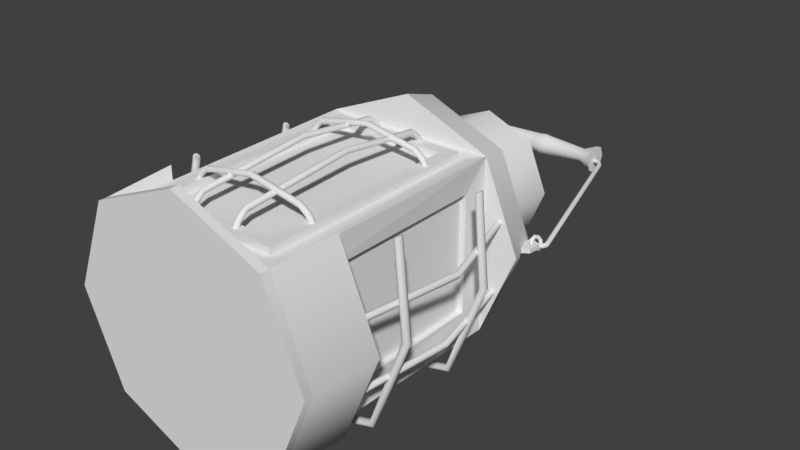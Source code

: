 # Source: Lythy.blend  (saved by Blender 2.78.0; exported with 4.5.12 LTS)
import bpy
from mathutils import Matrix  # noqa: F401  (used for matrix-valued properties, if any)

bpy.ops.wm.read_factory_settings(use_empty=True)
scene = bpy.context.scene
scene.name = 'Scene'

# ---- collections
col_collection_1 = bpy.data.collections.new('Collection 1'); scene.collection.children.link(col_collection_1)

# ---- node groups
ng_auto_smooth = bpy.data.node_groups.new('Auto Smooth', 'GeometryNodeTree')
_s = ng_auto_smooth.interface.new_socket(name='Geometry', in_out='OUTPUT', socket_type='NodeSocketGeometry')
_s = ng_auto_smooth.interface.new_socket(name='Geometry', in_out='INPUT', socket_type='NodeSocketGeometry')
_s = ng_auto_smooth.interface.new_socket(name='Angle', in_out='INPUT', socket_type='NodeSocketFloat')
_s.subtype = 'ANGLE'
_s.min_value = 0.0
_s.max_value = 3.142
ng_auto_smooth.is_modifier = True
_N = ng_auto_smooth.nodes; _L = ng_auto_smooth.links
n0 = _N.new('NodeGroupOutput'); n0.name = 'Group Output'; n0.location = (480, -100)
n1 = _N.new('NodeGroupInput'); n1.name = 'Group Input'; n1.location = (-420, -300)
n2 = _N.new('NodeGroupInput'); n2.name = 'Group Input.001'; n2.location = (-60, -100)
n3 = _N.new('GeometryNodeSetShadeSmooth'); n3.name = 'Set Shade Smooth'; n3.location = (120, -100)
n3.domain = 'EDGE'
n4 = _N.new('GeometryNodeSetShadeSmooth'); n4.name = 'Set Shade Smooth.001'; n4.location = (300, -100)
n5 = _N.new('GeometryNodeInputMeshEdgeAngle'); n5.name = 'Edge Angle'; n5.location = (-420, -220)
n6 = _N.new('GeometryNodeInputEdgeSmooth'); n6.name = 'Is Edge Smooth'; n6.location = (-60, -160)
n7 = _N.new('GeometryNodeInputShadeSmooth'); n7.name = 'Is Face Smooth'; n7.location = (-240, -340)
n8 = _N.new('FunctionNodeBooleanMath'); n8.name = 'Boolean Math'; n8.location = (-60, -220)
n9 = _N.new('FunctionNodeCompare'); n9.name = 'Compare'; n9.location = (-240, -180)
n9.operation = 'LESS_EQUAL'
_L.new(n5.outputs[0], n9.inputs[0])
_L.new(n4.outputs[0], n0.inputs[0])
_L.new(n1.outputs[1], n9.inputs[1])
_L.new(n9.outputs[0], n8.inputs[0])
_L.new(n7.outputs[0], n8.inputs[1])
_L.new(n2.outputs[0], n3.inputs[0])
_L.new(n6.outputs[0], n3.inputs[1])
_L.new(n3.outputs[0], n4.inputs[0])
_L.new(n8.outputs[0], n3.inputs[2])
n0.is_active_output = True

# ---- world
world_world = bpy.data.worlds.new('World'); scene.world = world_world
world_world.color = (0.05088, 0.05088, 0.05088)
world_world.use_sun_shadow = False
world_world.sun_shadow_jitter_overblur = 0.0
world_world.cycles.sampling_method = 'MANUAL'

# ---- meshes
me_circle_013 = bpy.data.meshes.new('Circle.013')
me_circle_013.from_pydata([(1128.0, 392.0, 3328.0), (1058.0, 362.7, 3328.0), (1028.0, 292.0, 3328.0), (1058.0, 221.3, 3328.0), (1128.0, 192.0, 3328.0), (1199.0, 221.3, 3328.0), (1228.0, 292.0, 3328.0), (1199.0, 362.7, 3328.0), (1128.0, 759.7, -112.5), (1058.0, 730.4, -112.5), (1028.0, 659.7, -112.5), (1058.0, 588.9, -112.5), (1128.0, 559.7, -112.5), (1199.0, 588.9, -112.5), (1228.0, 659.7, -112.5), (1199.0, 730.4, -112.5), (1128.0, 45.79, -3399.0), (1058.0, 16.5, -3399.0), (1028.0, -54.21, -3399.0), (1058.0, -124.9, -3399.0), (1128.0, -154.2, -3399.0), (1199.0, -124.9, -3399.0), (1228.0, -54.21, -3399.0), (1199.0, 16.5, -3399.0), (-1128.0, -6415.0, -3328.0), (-1199.0, -6386.0, -3328.0), (-1228.0, -6315.0, -3328.0), (-1199.0, -6244.0, -3328.0), (-1128.0, -6215.0, -3328.0), (-1058.0, -6244.0, -3328.0), (-1028.0, -6315.0, -3328.0), (-1058.0, -6386.0, -3328.0), (-1128.0, -7005.0, -71.48), (-1199.0, -6976.0, -71.48), (-1228.0, -6905.0, -71.48), (-1199.0, -6834.0, -71.48), (-1128.0, -6805.0, -71.48), (-1058.0, -6834.0, -71.48), (-1028.0, -6905.0, -71.48), (-1058.0, -6976.0, -71.48), (-1128.0, -6777.0, 3399.0), (-1199.0, -6748.0, 3399.0), (-1228.0, -6677.0, 3399.0), (-1199.0, -6607.0, 3399.0), (-1128.0, -6577.0, 3399.0), (-1058.0, -6607.0, 3399.0), (-1028.0, -6677.0, 3399.0), (-1058.0, -6748.0, 3399.0), (1128.0, -6404.0, -3328.0), (1058.0, -6374.0, -3328.0), (1028.0, -6304.0, -3328.0), (1058.0, -6233.0, -3328.0), (1128.0, -6204.0, -3328.0), (1199.0, -6233.0, -3328.0), (1228.0, -6304.0, -3328.0), (1199.0, -6374.0, -3328.0), (1128.0, -6994.0, -71.48), (1058.0, -6965.0, -71.48), (1028.0, -6894.0, -71.48), (1058.0, -6823.0, -71.48), (1128.0, -6794.0, -71.48), (1199.0, -6823.0, -71.48), (1228.0, -6894.0, -71.48), (1199.0, -6965.0, -71.48), (1128.0, -6654.0, 3399.0), (1058.0, -6625.0, 3399.0), (1028.0, -6554.0, 3399.0), (1058.0, -6483.0, 3399.0), (1128.0, -6454.0, 3399.0), (1199.0, -6483.0, 3399.0), (1228.0, -6554.0, 3399.0), (1199.0, -6625.0, 3399.0), (-264.2, -7111.0, 1780.0), (-281.7, -7196.0, 1816.0), (-289.0, -7231.0, 1902.0), (-281.7, -7196.0, 1989.0), (-264.2, -7111.0, 2025.0), (-246.6, -7026.0, 1989.0), (-239.3, -6991.0, 1902.0), (-246.6, -7026.0, 1816.0), (2745.0, -6481.0, 1765.0), (2793.0, -6553.0, 1801.0), (2813.0, -6583.0, 1887.0), (2793.0, -6554.0, 1974.0), (2745.0, -6482.0, 2010.0), (2698.0, -6409.0, 1975.0), (2678.0, -6379.0, 1888.0), (2698.0, -6408.0, 1802.0), (3857.0, -3374.0, 1762.0), (3942.0, -3391.0, 1797.0), (3978.0, -3399.0, 1884.0), (3943.0, -3392.0, 1970.0), (3858.0, -3375.0, 2007.0), (3773.0, -3357.0, 1971.0), (3738.0, -3349.0, 1885.0), (3773.0, -3356.0, 1798.0), (2892.0, -131.1, 1772.0), (2964.0, -83.74, 1807.0), (2995.0, -64.53, 1894.0), (2966.0, -84.7, 1980.0), (2894.0, -132.4, 2017.0), (2821.0, -179.7, 1981.0), (2791.0, -198.9, 1895.0), (2820.0, -178.8, 1808.0), (-112.5, 1014.0, 1789.0), (-94.6, 1099.0, 1825.0), (-86.42, 1133.0, 1911.0), (-92.79, 1098.0, 1998.0), (-110.0, 1013.0, 2034.0), (-127.9, 928.7, 1998.0), (-136.1, 893.8, 1911.0), (-129.7, 929.0, 1825.0), (-2966.0, 757.6, 1803.0), (-3013.0, 830.0, 1839.0), (-3032.0, 860.1, 1926.0), (-3011.0, 830.3, 2012.0), (-2963.0, 758.1, 2048.0), (-2916.0, 685.7, 2012.0), (-2897.0, 655.5, 1925.0), (-2918.0, 685.3, 1839.0), (-2978.0, -6366.0, 1797.0), (-3050.0, -6413.0, 1833.0), (-3080.0, -6433.0, 1920.0), (-3050.0, -6413.0, 2006.0), (-2977.0, -6365.0, 2042.0), (-2905.0, -6318.0, 2005.0), (-2875.0, -6298.0, 1919.0), (-2905.0, -6318.0, 1832.0), (-264.2, -7111.0, 1780.0), (-281.7, -7196.0, 1816.0), (-289.0, -7231.0, 1902.0), (-281.7, -7196.0, 1989.0), (-264.2, -7111.0, 2025.0), (-246.6, -7026.0, 1989.0), (-239.3, -6991.0, 1902.0), (-246.6, -7026.0, 1816.0), (-1128.0, 610.5, 3328.0), (-1199.0, 581.2, 3328.0), (-1228.0, 510.5, 3328.0), (-1199.0, 439.8, 3328.0), (-1128.0, 410.5, 3328.0), (-1058.0, 439.8, 3328.0), (-1028.0, 510.5, 3328.0), (-1058.0, 581.2, 3328.0), (-1128.0, 1117.0, -104.3), (-1199.0, 1087.0, -104.3), (-1228.0, 1017.0, -104.3), (-1199.0, 945.8, -104.3), (-1128.0, 916.5, -104.3), (-1058.0, 945.8, -104.3), (-1028.0, 1017.0, -104.3), (-1058.0, 1087.0, -104.3), (-1128.0, 169.3, -3399.0), (-1199.0, 140.0, -3399.0), (-1228.0, 69.27, -3399.0), (-1199.0, -1.445, -3399.0), (-1128.0, -30.73, -3399.0), (-1058.0, -1.445, -3399.0), (-1028.0, 69.27, -3399.0), (-1058.0, 140.0, -3399.0), (3717.0, -3124.0, 3328.0), (3687.0, -3053.0, 3328.0), (3617.0, -3024.0, 3328.0), (3546.0, -3053.0, 3328.0), (3517.0, -3124.0, 3328.0), (3546.0, -3194.0, 3328.0), (3617.0, -3224.0, 3328.0), (3687.0, -3194.0, 3328.0), (3891.0, -3429.0, -112.5), (3862.0, -3358.0, -112.5), (3791.0, -3329.0, -112.5), (3720.0, -3358.0, -112.5), (3691.0, -3429.0, -112.5), (3720.0, -3500.0, -112.5), (3791.0, -3529.0, -112.5), (3862.0, -3500.0, -112.5), (3243.0, -3124.0, -3399.0), (3213.0, -3053.0, -3399.0), (3143.0, -3024.0, -3399.0), (3072.0, -3053.0, -3399.0), (3043.0, -3124.0, -3399.0), (3072.0, -3194.0, -3399.0), (3143.0, -3224.0, -3399.0), (3213.0, -3194.0, -3399.0), (-3037.0, -3702.0, -2626.0), (-3037.0, -3729.0, -2691.0), (-3037.0, -3794.0, -2718.0), (-3037.0, -3859.0, -2691.0), (-3037.0, -3886.0, -2626.0), (-3037.0, -3859.0, -2561.0), (-3037.0, -3794.0, -2534.0), (-3037.0, -3729.0, -2561.0), (-3153.0, -3702.0, -2583.0), (-3175.0, -3729.0, -2644.0), (-3184.0, -3794.0, -2670.0), (-3175.0, -3859.0, -2644.0), (-3153.0, -3886.0, -2583.0), (-3131.0, -3859.0, -2522.0), (-3121.0, -3794.0, -2497.0), (-3131.0, -3729.0, -2522.0), (-3291.0, -3702.0, -2492.0), (-3332.0, -3729.0, -2541.0), (-3350.0, -3794.0, -2562.0), (-3332.0, -3859.0, -2541.0), (-3291.0, -3886.0, -2492.0), (-3249.0, -3859.0, -2442.0), (-3231.0, -3794.0, -2421.0), (-3249.0, -3729.0, -2442.0), (-3468.0, -3704.0, -2237.0), (-3535.0, -3723.0, -2250.0), (-3568.0, -3783.0, -2265.0), (-3548.0, -3850.0, -2276.0), (-3486.0, -3884.0, -2274.0), (-3419.0, -3865.0, -2262.0), (-3386.0, -3805.0, -2246.0), (-3406.0, -3738.0, -2236.0), (-3792.0, -3704.0, 416.1), (-3856.0, -3731.0, 410.7), (-3883.0, -3794.0, 397.6), (-3856.0, -3858.0, 384.5), (-3792.0, -3884.0, 379.1), (-3728.0, -3858.0, 384.5), (-3701.0, -3794.0, 397.6), (-3728.0, -3731.0, 410.7), (-3037.0, -3886.0, 4285.0), (-3037.0, -3859.0, 4350.0), (-3037.0, -3794.0, 4377.0), (-3037.0, -3729.0, 4350.0), (-3037.0, -3702.0, 4285.0), (-3037.0, -3729.0, 4220.0), (-3037.0, -3794.0, 4193.0), (-3037.0, -3859.0, 4220.0), (-3153.0, -3886.0, 4242.0), (-3175.0, -3859.0, 4303.0), (-3184.0, -3794.0, 4329.0), (-3175.0, -3729.0, 4303.0), (-3153.0, -3702.0, 4242.0), (-3131.0, -3729.0, 4181.0), (-3121.0, -3794.0, 4155.0), (-3131.0, -3859.0, 4181.0), (-3291.0, -3886.0, 4150.0), (-3332.0, -3859.0, 4200.0), (-3350.0, -3794.0, 4221.0), (-3332.0, -3729.0, 4200.0), (-3291.0, -3702.0, 4150.0), (-3249.0, -3729.0, 4100.0), (-3231.0, -3794.0, 4080.0), (-3249.0, -3859.0, 4100.0), (-3468.0, -3884.0, 3896.0), (-3535.0, -3865.0, 3908.0), (-3568.0, -3805.0, 3924.0), (-3548.0, -3738.0, 3935.0), (-3486.0, -3704.0, 3933.0), (-3419.0, -3723.0, 3921.0), (-3386.0, -3783.0, 3905.0), (-3406.0, -3850.0, 3895.0), (-3037.0, -5096.0, -1450.0), (-3037.0, -5161.0, -1423.0), (-3037.0, -5188.0, -1358.0), (-3037.0, -5161.0, -1293.0), (-3037.0, -5096.0, -1266.0), (-3037.0, -5030.0, -1293.0), (-3037.0, -5003.0, -1358.0), (-3037.0, -5030.0, -1423.0), (-3153.0, -5053.0, -1450.0), (-3175.0, -5114.0, -1423.0), (-3184.0, -5139.0, -1358.0), (-3175.0, -5114.0, -1293.0), (-3153.0, -5053.0, -1266.0), (-3131.0, -4992.0, -1293.0), (-3121.0, -4966.0, -1358.0), (-3131.0, -4992.0, -1423.0), (-3291.0, -4961.0, -1450.0), (-3332.0, -5011.0, -1423.0), (-3350.0, -5032.0, -1358.0), (-3332.0, -5011.0, -1293.0), (-3291.0, -4961.0, -1266.0), (-3249.0, -4911.0, -1293.0), (-3231.0, -4891.0, -1358.0), (-3249.0, -4911.0, -1423.0), (-3468.0, -4707.0, -1448.0), (-3535.0, -4719.0, -1429.0), (-3568.0, -4735.0, -1369.0), (-3548.0, -4745.0, -1302.0), (-3486.0, -4744.0, -1268.0), (-3419.0, -4732.0, -1287.0), (-3386.0, -4716.0, -1347.0), (-3406.0, -4705.0, -1414.0), (-3792.0, -3046.0, -1448.0), (-3856.0, -3052.0, -1422.0), (-3883.0, -3065.0, -1358.0), (-3856.0, -3078.0, -1295.0), (-3792.0, -3083.0, -1268.0), (-3728.0, -3078.0, -1295.0), (-3701.0, -3065.0, -1358.0), (-3728.0, -3052.0, -1422.0), (-3037.0, -1034.0, -1266.0), (-3037.0, -968.5, -1293.0), (-3037.0, -941.5, -1358.0), (-3037.0, -968.5, -1423.0), (-3037.0, -1034.0, -1450.0), (-3037.0, -1099.0, -1423.0), (-3037.0, -1126.0, -1358.0), (-3037.0, -1099.0, -1293.0), (-3153.0, -1076.0, -1266.0), (-3175.0, -1015.0, -1293.0), (-3184.0, -989.8, -1358.0), (-3175.0, -1015.0, -1423.0), (-3153.0, -1076.0, -1450.0), (-3131.0, -1138.0, -1423.0), (-3121.0, -1163.0, -1358.0), (-3131.0, -1138.0, -1293.0), (-3291.0, -1168.0, -1266.0), (-3332.0, -1118.0, -1293.0), (-3350.0, -1097.0, -1358.0), (-3332.0, -1118.0, -1423.0), (-3291.0, -1168.0, -1450.0), (-3249.0, -1218.0, -1423.0), (-3231.0, -1239.0, -1358.0), (-3249.0, -1218.0, -1293.0), (-3468.0, -1422.0, -1268.0), (-3535.0, -1410.0, -1287.0), (-3568.0, -1394.0, -1347.0), (-3548.0, -1384.0, -1414.0), (-3486.0, -1385.0, -1448.0), (-3419.0, -1398.0, -1429.0), (-3386.0, -1414.0, -1369.0), (-3406.0, -1424.0, -1302.0), (-3037.0, -2176.0, -2626.0), (-3037.0, -2203.0, -2691.0), (-3037.0, -2269.0, -2718.0), (-3037.0, -2334.0, -2691.0), (-3037.0, -2361.0, -2626.0), (-3037.0, -2334.0, -2561.0), (-3037.0, -2269.0, -2534.0), (-3037.0, -2203.0, -2561.0), (-3153.0, -2176.0, -2583.0), (-3175.0, -2203.0, -2644.0), (-3184.0, -2269.0, -2670.0), (-3175.0, -2334.0, -2644.0), (-3153.0, -2361.0, -2583.0), (-3131.0, -2334.0, -2522.0), (-3121.0, -2269.0, -2497.0), (-3131.0, -2203.0, -2522.0), (-3291.0, -2176.0, -2492.0), (-3332.0, -2203.0, -2541.0), (-3350.0, -2269.0, -2562.0), (-3332.0, -2334.0, -2541.0), (-3291.0, -2361.0, -2492.0), (-3249.0, -2334.0, -2442.0), (-3231.0, -2269.0, -2421.0), (-3249.0, -2203.0, -2442.0), (-3468.0, -2179.0, -2237.0), (-3535.0, -2197.0, -2250.0), (-3568.0, -2258.0, -2265.0), (-3548.0, -2324.0, -2276.0), (-3486.0, -2358.0, -2274.0), (-3419.0, -2340.0, -2262.0), (-3386.0, -2280.0, -2246.0), (-3406.0, -2213.0, -2236.0), (-3792.0, -2179.0, 416.1), (-3856.0, -2205.0, 410.7), (-3883.0, -2269.0, 397.6), (-3856.0, -2332.0, 384.5), (-3792.0, -2358.0, 379.1), (-3728.0, -2332.0, 384.5), (-3701.0, -2269.0, 397.6), (-3728.0, -2205.0, 410.7), (-3037.0, -2361.0, 4285.0), (-3037.0, -2334.0, 4350.0), (-3037.0, -2269.0, 4377.0), (-3037.0, -2203.0, 4350.0), (-3037.0, -2176.0, 4285.0), (-3037.0, -2203.0, 4220.0), (-3037.0, -2269.0, 4193.0), (-3037.0, -2334.0, 4220.0), (-3153.0, -2361.0, 4242.0), (-3175.0, -2334.0, 4303.0), (-3184.0, -2269.0, 4329.0), (-3175.0, -2203.0, 4303.0), (-3153.0, -2176.0, 4242.0), (-3131.0, -2203.0, 4181.0), (-3121.0, -2269.0, 4155.0), (-3131.0, -2334.0, 4181.0), (-3291.0, -2361.0, 4150.0), (-3332.0, -2334.0, 4200.0), (-3350.0, -2269.0, 4221.0), (-3332.0, -2203.0, 4200.0), (-3291.0, -2176.0, 4150.0), (-3249.0, -2203.0, 4100.0), (-3231.0, -2269.0, 4080.0), (-3249.0, -2334.0, 4100.0), (-3468.0, -2358.0, 3896.0), (-3535.0, -2340.0, 3908.0), (-3568.0, -2280.0, 3924.0), (-3548.0, -2213.0, 3935.0), (-3486.0, -2179.0, 3933.0), (-3419.0, -2197.0, 3921.0), (-3386.0, -2258.0, 3905.0), (-3406.0, -2324.0, 3895.0), (-239.5, -7016.0, -1551.0), (-256.6, -7098.0, -1516.0), (-263.6, -7132.0, -1432.0), (-256.6, -7098.0, -1348.0), (-239.5, -7016.0, -1313.0), (-222.5, -6933.0, -1348.0), (-215.5, -6899.0, -1432.0), (-222.5, -6933.0, -1516.0), (2681.0, -6404.0, -1565.0), (2727.0, -6474.0, -1530.0), (2746.0, -6504.0, -1446.0), (2727.0, -6475.0, -1362.0), (2681.0, -6405.0, -1327.0), (2635.0, -6335.0, -1362.0), (2615.0, -6305.0, -1445.0), (2634.0, -6334.0, -1529.0), (3749.0, -3389.0, -1568.0), (3831.0, -3406.0, -1533.0), (3866.0, -3414.0, -1450.0), (3832.0, -3407.0, -1366.0), (3750.0, -3391.0, -1330.0), (3667.0, -3373.0, -1365.0), (3633.0, -3366.0, -1448.0), (3667.0, -3372.0, -1533.0), (2926.0, -198.7, -1558.0), (2997.0, -152.8, -1524.0), (3026.0, -134.1, -1440.0), (2998.0, -153.7, -1356.0), (2928.0, -200.0, -1321.0), (2858.0, -245.9, -1355.0), (2828.0, -264.6, -1439.0), (2856.0, -245.0, -1523.0), (-92.4, 908.3, -1542.0), (-75.0, 990.5, -1507.0), (-67.07, 1024.0, -1423.0), (-73.24, 990.1, -1339.0), (-89.91, 907.8, -1304.0), (-107.3, 825.6, -1339.0), (-115.2, 791.7, -1423.0), (-109.1, 826.0, -1507.0), (-2861.0, 659.6, -1528.0), (-2907.0, 729.9, -1493.0), (-2925.0, 759.1, -1409.0), (-2905.0, 730.2, -1325.0), (-2859.0, 660.1, -1290.0), (-2813.0, 589.8, -1325.0), (-2795.0, 560.6, -1410.0), (-2815.0, 589.5, -1493.0), (-2873.0, -6293.0, -1534.0), (-2943.0, -6339.0, -1499.0), (-2972.0, -6358.0, -1415.0), (-2942.0, -6338.0, -1331.0), (-2872.0, -6292.0, -1297.0), (-2802.0, -6246.0, -1332.0), (-2773.0, -6227.0, -1416.0), (-2802.0, -6247.0, -1500.0), (-239.5, -7016.0, -1551.0), (-256.6, -7098.0, -1516.0), (-263.6, -7132.0, -1432.0), (-256.6, -7098.0, -1348.0), (-239.5, -7016.0, -1313.0), (-222.5, -6933.0, -1348.0), (-215.4, -6899.0, -1432.0), (-222.5, -6933.0, -1516.0), (-3037.0, -5096.0, 2841.0), (-3037.0, -5161.0, 2868.0), (-3037.0, -5188.0, 2934.0), (-3037.0, -5161.0, 2999.0), (-3037.0, -5096.0, 3026.0), (-3037.0, -5030.0, 2999.0), (-3037.0, -5003.0, 2934.0), (-3037.0, -5030.0, 2868.0), (-3153.0, -5053.0, 2841.0), (-3175.0, -5114.0, 2868.0), (-3184.0, -5139.0, 2934.0), (-3175.0, -5114.0, 2999.0), (-3153.0, -5053.0, 3026.0), (-3131.0, -4992.0, 2999.0), (-3121.0, -4966.0, 2934.0), (-3131.0, -4992.0, 2868.0), (-3291.0, -4961.0, 2841.0), (-3332.0, -5011.0, 2868.0), (-3350.0, -5032.0, 2934.0), (-3332.0, -5011.0, 2999.0), (-3291.0, -4961.0, 3026.0), (-3249.0, -4911.0, 2999.0), (-3231.0, -4891.0, 2934.0), (-3249.0, -4911.0, 2868.0), (-3468.0, -4707.0, 2844.0), (-3535.0, -4719.0, 2862.0), (-3568.0, -4735.0, 2923.0), (-3548.0, -4745.0, 2989.0), (-3486.0, -4744.0, 3023.0), (-3419.0, -4732.0, 3005.0), (-3386.0, -4716.0, 2945.0), (-3406.0, -4705.0, 2878.0), (-3792.0, -3046.0, 2844.0), (-3856.0, -3052.0, 2870.0), (-3883.0, -3065.0, 2934.0), (-3856.0, -3078.0, 2997.0), (-3792.0, -3083.0, 3023.0), (-3728.0, -3078.0, 2997.0), (-3701.0, -3065.0, 2934.0), (-3728.0, -3052.0, 2870.0), (-3037.0, -1034.0, 3026.0), (-3037.0, -968.5, 2999.0), (-3037.0, -941.5, 2934.0), (-3037.0, -968.5, 2868.0), (-3037.0, -1034.0, 2841.0), (-3037.0, -1099.0, 2868.0), (-3037.0, -1126.0, 2934.0), (-3037.0, -1099.0, 2999.0), (-3153.0, -1076.0, 3026.0), (-3175.0, -1015.0, 2999.0), (-3184.0, -989.8, 2934.0), (-3175.0, -1015.0, 2868.0), (-3153.0, -1076.0, 2841.0), (-3131.0, -1138.0, 2868.0), (-3121.0, -1163.0, 2934.0), (-3131.0, -1138.0, 2999.0), (-3291.0, -1168.0, 3026.0), (-3332.0, -1118.0, 2999.0), (-3350.0, -1097.0, 2934.0), (-3332.0, -1118.0, 2868.0), (-3291.0, -1168.0, 2841.0), (-3249.0, -1218.0, 2868.0), (-3231.0, -1239.0, 2934.0), (-3249.0, -1218.0, 2999.0), (-3468.0, -1422.0, 3023.0), (-3535.0, -1410.0, 3005.0), (-3568.0, -1394.0, 2945.0), (-3548.0, -1384.0, 2878.0), (-3486.0, -1385.0, 2844.0), (-3419.0, -1398.0, 2862.0), (-3386.0, -1414.0, 2923.0), (-3406.0, -1424.0, 2989.0)], [], [(7, 6, 14, 15), (5, 4, 12, 13), (3, 2, 10, 11), (1, 0, 8, 9), (0, 7, 15, 8), (6, 5, 13, 14), (4, 3, 11, 12), (2, 1, 9, 10), (9, 8, 16, 17), (8, 15, 23, 16), (14, 13, 21, 22), (12, 11, 19, 20), (10, 9, 17, 18), (15, 14, 22, 23), (13, 12, 20, 21), (11, 10, 18, 19), (31, 30, 38, 39), (29, 28, 36, 37), (27, 26, 34, 35), (25, 24, 32, 33), (24, 31, 39, 32), (30, 29, 37, 38), (28, 27, 35, 36), (26, 25, 33, 34), (33, 32, 40, 41), (32, 39, 47, 40), (38, 37, 45, 46), (36, 35, 43, 44), (34, 33, 41, 42), (39, 38, 46, 47), (37, 36, 44, 45), (35, 34, 42, 43), (55, 54, 62, 63), (53, 52, 60, 61), (51, 50, 58, 59), (49, 48, 56, 57), (48, 55, 63, 56), (54, 53, 61, 62), (52, 51, 59, 60), (50, 49, 57, 58), (57, 56, 64, 65), (56, 63, 71, 64), (62, 61, 69, 70), (60, 59, 67, 68), (58, 57, 65, 66), (63, 62, 70, 71), (61, 60, 68, 69), (59, 58, 66, 67), (75, 74, 82, 83), (73, 72, 80, 81), (72, 79, 87, 80), (78, 77, 85, 86), (76, 75, 83, 84), (74, 73, 81, 82), (79, 78, 86, 87), (77, 76, 84, 85), (86, 85, 93, 94), (84, 83, 91, 92), (82, 81, 89, 90), (87, 86, 94, 95), (85, 84, 92, 93), (83, 82, 90, 91), (81, 80, 88, 89), (80, 87, 95, 88), (89, 88, 96, 97), (88, 95, 103, 96), (94, 93, 101, 102), (92, 91, 99, 100), (90, 89, 97, 98), (95, 94, 102, 103), (93, 92, 100, 101), (91, 90, 98, 99), (103, 102, 110, 111), (101, 100, 108, 109), (99, 98, 106, 107), (97, 96, 104, 105), (96, 103, 111, 104), (102, 101, 109, 110), (100, 99, 107, 108), (98, 97, 105, 106), (106, 105, 113, 114), (111, 110, 118, 119), (109, 108, 116, 117), (107, 106, 114, 115), (105, 104, 112, 113), (104, 111, 119, 112), (110, 109, 117, 118), (108, 107, 115, 116), (127, 126, 134, 135), (125, 124, 132, 133), (123, 122, 130, 131), (121, 120, 128, 129), (120, 127, 135, 128), (126, 125, 133, 134), (124, 123, 131, 132), (122, 121, 129, 130), (114, 113, 118, 117), (115, 114, 117, 116), (113, 112, 119, 118), (120, 121, 122, 127), (123, 126, 127, 122), (124, 125, 126, 123), (143, 142, 150, 151), (141, 140, 148, 149), (139, 138, 146, 147), (137, 136, 144, 145), (136, 143, 151, 144), (142, 141, 149, 150), (140, 139, 147, 148), (138, 137, 145, 146), (145, 144, 152, 153), (144, 151, 159, 152), (150, 149, 157, 158), (148, 147, 155, 156), (146, 145, 153, 154), (151, 150, 158, 159), (149, 148, 156, 157), (147, 146, 154, 155), (167, 166, 174, 175), (165, 164, 172, 173), (163, 162, 170, 171), (161, 160, 168, 169), (160, 167, 175, 168), (166, 165, 173, 174), (164, 163, 171, 172), (162, 161, 169, 170), (169, 168, 176, 177), (168, 175, 183, 176), (174, 173, 181, 182), (172, 171, 179, 180), (170, 169, 177, 178), (175, 174, 182, 183), (173, 172, 180, 181), (171, 170, 178, 179), (189, 197, 196, 188), (187, 195, 194, 186), (185, 193, 192, 184), (184, 192, 199, 191), (190, 198, 197, 189), (188, 196, 195, 187), (186, 194, 193, 185), (191, 199, 198, 190), (192, 200, 207, 199), (198, 206, 205, 197), (196, 204, 203, 195), (194, 202, 201, 193), (199, 207, 206, 198), (197, 205, 204, 196), (195, 203, 202, 194), (193, 201, 200, 192), (202, 203, 211, 210), (200, 201, 209, 208), (207, 200, 208, 215), (205, 206, 214, 213), (203, 204, 212, 211), (201, 202, 210, 209), (206, 207, 215, 214), (204, 205, 213, 212), (214, 215, 223, 222), (212, 213, 221, 220), (210, 211, 219, 218), (208, 209, 217, 216), (215, 208, 216, 223), (213, 214, 222, 221), (211, 212, 220, 219), (209, 210, 218, 217), (229, 237, 236, 228), (227, 235, 234, 226), (225, 233, 232, 224), (224, 232, 239, 231), (230, 238, 237, 229), (228, 236, 235, 227), (226, 234, 233, 225), (231, 239, 238, 230), (232, 240, 247, 239), (238, 246, 245, 237), (236, 244, 243, 235), (234, 242, 241, 233), (239, 247, 246, 238), (237, 245, 244, 236), (235, 243, 242, 234), (233, 241, 240, 232), (242, 243, 251, 250), (240, 241, 249, 248), (247, 240, 248, 255), (245, 246, 254, 253), (243, 244, 252, 251), (241, 242, 250, 249), (246, 247, 255, 254), (244, 245, 253, 252), (254, 255, 221, 222), (252, 253, 223, 216), (250, 251, 217, 218), (248, 249, 219, 220), (255, 248, 220, 221), (253, 254, 222, 223), (251, 252, 216, 217), (249, 250, 218, 219), (261, 269, 268, 260), (259, 267, 266, 258), (257, 265, 264, 256), (256, 264, 271, 263), (262, 270, 269, 261), (260, 268, 267, 259), (258, 266, 265, 257), (263, 271, 270, 262), (264, 272, 279, 271), (270, 278, 277, 269), (268, 276, 275, 267), (266, 274, 273, 265), (271, 279, 278, 270), (269, 277, 276, 268), (267, 275, 274, 266), (265, 273, 272, 264), (274, 275, 283, 282), (272, 273, 281, 280), (279, 272, 280, 287), (277, 278, 286, 285), (275, 276, 284, 283), (273, 274, 282, 281), (278, 279, 287, 286), (276, 277, 285, 284), (286, 287, 295, 294), (284, 285, 293, 292), (282, 283, 291, 290), (280, 281, 289, 288), (287, 280, 288, 295), (285, 286, 294, 293), (283, 284, 292, 291), (281, 282, 290, 289), (301, 309, 308, 300), (299, 307, 306, 298), (297, 305, 304, 296), (296, 304, 311, 303), (302, 310, 309, 301), (300, 308, 307, 299), (298, 306, 305, 297), (303, 311, 310, 302), (304, 312, 319, 311), (310, 318, 317, 309), (308, 316, 315, 307), (306, 314, 313, 305), (311, 319, 318, 310), (309, 317, 316, 308), (307, 315, 314, 306), (305, 313, 312, 304), (314, 315, 323, 322), (312, 313, 321, 320), (319, 312, 320, 327), (317, 318, 326, 325), (315, 316, 324, 323), (313, 314, 322, 321), (318, 319, 327, 326), (316, 317, 325, 324), (326, 327, 293, 294), (324, 325, 295, 288), (322, 323, 289, 290), (320, 321, 291, 292), (327, 320, 292, 293), (325, 326, 294, 295), (323, 324, 288, 289), (321, 322, 290, 291), (333, 341, 340, 332), (331, 339, 338, 330), (329, 337, 336, 328), (328, 336, 343, 335), (334, 342, 341, 333), (332, 340, 339, 331), (330, 338, 337, 329), (335, 343, 342, 334), (336, 344, 351, 343), (342, 350, 349, 341), (340, 348, 347, 339), (338, 346, 345, 337), (343, 351, 350, 342), (341, 349, 348, 340), (339, 347, 346, 338), (337, 345, 344, 336), (346, 347, 355, 354), (344, 345, 353, 352), (351, 344, 352, 359), (349, 350, 358, 357), (347, 348, 356, 355), (345, 346, 354, 353), (350, 351, 359, 358), (348, 349, 357, 356), (358, 359, 367, 366), (356, 357, 365, 364), (354, 355, 363, 362), (352, 353, 361, 360), (359, 352, 360, 367), (357, 358, 366, 365), (355, 356, 364, 363), (353, 354, 362, 361), (373, 381, 380, 372), (371, 379, 378, 370), (369, 377, 376, 368), (368, 376, 383, 375), (374, 382, 381, 373), (372, 380, 379, 371), (370, 378, 377, 369), (375, 383, 382, 374), (376, 384, 391, 383), (382, 390, 389, 381), (380, 388, 387, 379), (378, 386, 385, 377), (383, 391, 390, 382), (381, 389, 388, 380), (379, 387, 386, 378), (377, 385, 384, 376), (386, 387, 395, 394), (384, 385, 393, 392), (391, 384, 392, 399), (389, 390, 398, 397), (387, 388, 396, 395), (385, 386, 394, 393), (390, 391, 399, 398), (388, 389, 397, 396), (398, 399, 365, 366), (396, 397, 367, 360), (394, 395, 361, 362), (392, 393, 363, 364), (399, 392, 364, 365), (397, 398, 366, 367), (395, 396, 360, 361), (393, 394, 362, 363), (403, 402, 410, 411), (401, 400, 408, 409), (400, 407, 415, 408), (406, 405, 413, 414), (404, 403, 411, 412), (402, 401, 409, 410), (407, 406, 414, 415), (405, 404, 412, 413), (414, 413, 421, 422), (412, 411, 419, 420), (410, 409, 417, 418), (415, 414, 422, 423), (413, 412, 420, 421), (411, 410, 418, 419), (409, 408, 416, 417), (408, 415, 423, 416), (417, 416, 424, 425), (416, 423, 431, 424), (422, 421, 429, 430), (420, 419, 427, 428), (418, 417, 425, 426), (423, 422, 430, 431), (421, 420, 428, 429), (419, 418, 426, 427), (431, 430, 438, 439), (429, 428, 436, 437), (427, 426, 434, 435), (425, 424, 432, 433), (424, 431, 439, 432), (430, 429, 437, 438), (428, 427, 435, 436), (426, 425, 433, 434), (434, 433, 441, 442), (439, 438, 446, 447), (437, 436, 444, 445), (435, 434, 442, 443), (433, 432, 440, 441), (432, 439, 447, 440), (438, 437, 445, 446), (436, 435, 443, 444), (455, 454, 462, 463), (453, 452, 460, 461), (451, 450, 458, 459), (449, 448, 456, 457), (448, 455, 463, 456), (454, 453, 461, 462), (452, 451, 459, 460), (450, 449, 457, 458), (442, 441, 446, 445), (443, 442, 445, 444), (441, 440, 447, 446), (448, 449, 450, 455), (451, 454, 455, 450), (452, 453, 454, 451), (469, 477, 476, 468), (467, 475, 474, 466), (465, 473, 472, 464), (464, 472, 479, 471), (470, 478, 477, 469), (468, 476, 475, 467), (466, 474, 473, 465), (471, 479, 478, 470), (472, 480, 487, 479), (478, 486, 485, 477), (476, 484, 483, 475), (474, 482, 481, 473), (479, 487, 486, 478), (477, 485, 484, 476), (475, 483, 482, 474), (473, 481, 480, 472), (482, 483, 491, 490), (480, 481, 489, 488), (487, 480, 488, 495), (485, 486, 494, 493), (483, 484, 492, 491), (481, 482, 490, 489), (486, 487, 495, 494), (484, 485, 493, 492), (494, 495, 503, 502), (492, 493, 501, 500), (490, 491, 499, 498), (488, 489, 497, 496), (495, 488, 496, 503), (493, 494, 502, 501), (491, 492, 500, 499), (489, 490, 498, 497), (509, 517, 516, 508), (507, 515, 514, 506), (505, 513, 512, 504), (504, 512, 519, 511), (510, 518, 517, 509), (508, 516, 515, 507), (506, 514, 513, 505), (511, 519, 518, 510), (512, 520, 527, 519), (518, 526, 525, 517), (516, 524, 523, 515), (514, 522, 521, 513), (519, 527, 526, 518), (517, 525, 524, 516), (515, 523, 522, 514), (513, 521, 520, 512), (522, 523, 531, 530), (520, 521, 529, 528), (527, 520, 528, 535), (525, 526, 534, 533), (523, 524, 532, 531), (521, 522, 530, 529), (526, 527, 535, 534), (524, 525, 533, 532), (534, 535, 501, 502), (532, 533, 503, 496), (530, 531, 497, 498), (528, 529, 499, 500), (535, 528, 500, 501), (533, 534, 502, 503), (531, 532, 496, 497), (529, 530, 498, 499)])
me_circle_013.polygons.foreach_set('use_smooth', [True] * 444)
me_circle_013.use_remesh_preserve_volume = False
me_circle_013.use_remesh_preserve_attributes = False
me_circle_013.use_mirror_vertex_groups = False
me_circle_013.update()
me_circle_006 = bpy.data.meshes.new('Circle.006')
me_circle_006.from_pydata([(-2.52e-05, 100.0, 440.9), (-70.71, 70.71, 440.9), (-100.0, -5.597e-06, 440.9), (-70.71, -70.71, 440.9), (-1.646e-05, -100.0, 440.9), (70.71, -70.71, 440.9), (100.0, -3.366e-08, 440.9), (70.71, 70.71, 440.9), (-1.813e-05, 53.84, 345.9), (-38.07, 38.07, 345.9), (-53.84, -3.139e-06, 345.9), (-38.07, -38.07, 345.9), (-1.342e-05, -53.84, 345.9), (38.07, -38.07, 345.9), (53.84, -1.439e-07, 345.9), (38.07, 38.07, 345.9), (-6.198e-06, 75.75, 34.39), (-53.56, 53.56, 34.39), (-75.75, -3.918e-06, 34.39), (-53.56, -53.56, 34.39), (4.244e-07, -75.75, 34.39), (53.56, -53.56, 34.39), (75.75, 2.965e-07, 34.39), (53.56, 53.56, 34.39), (-5.332e-06, 81.41, 5.568), (-57.57, 57.57, 5.568), (-81.41, -4.19e-06, 5.568), (-57.57, -57.57, 5.568), (1.785e-06, -81.41, 5.568), (57.57, -57.57, 5.568), (81.41, 3.39e-07, 5.568), (57.57, 57.57, 5.568), (-3.643e-06, 75.75, -24.07), (-53.56, 53.56, -24.07), (-75.75, -3.918e-06, -24.07), (-53.56, -53.56, -24.07), (2.98e-06, -75.75, -24.07), (53.56, -53.56, -24.07), (75.75, 2.965e-07, -24.07), (53.56, 53.56, -24.07), (1.119e-05, 61.54, -346.5), (-43.52, 43.52, -346.5), (-61.54, -3.234e-06, -346.5), (-43.52, -43.52, -346.5), (1.657e-05, -61.54, -346.5), (43.52, -43.52, -346.5), (61.54, 1.898e-07, -346.5), (43.52, 43.52, -346.5), (1.427e-05, 92.69, -456.1), (-65.54, 65.54, -456.1), (-92.69, -4.733e-06, -456.1), (-65.54, -65.54, -456.1), (2.237e-05, -92.69, -456.1), (65.54, -65.54, -456.1), (92.69, 4.238e-07, -456.1), (65.54, 65.54, -456.1)], [], [(3, 2, 10, 11), (1, 0, 8, 9), (0, 7, 15, 8), (6, 5, 13, 14), (4, 3, 11, 12), (2, 1, 9, 10), (7, 6, 14, 15), (5, 4, 12, 13), (14, 13, 21, 22), (12, 11, 19, 20), (10, 9, 17, 18), (15, 14, 22, 23), (13, 12, 20, 21), (11, 10, 18, 19), (9, 8, 16, 17), (8, 15, 23, 16), (17, 16, 24, 25), (16, 23, 31, 24), (22, 21, 29, 30), (20, 19, 27, 28), (18, 17, 25, 26), (23, 22, 30, 31), (21, 20, 28, 29), (19, 18, 26, 27), (31, 30, 38, 39), (29, 28, 36, 37), (27, 26, 34, 35), (25, 24, 32, 33), (24, 31, 39, 32), (30, 29, 37, 38), (28, 27, 35, 36), (26, 25, 33, 34), (34, 33, 41, 42), (39, 38, 46, 47), (37, 36, 44, 45), (35, 34, 42, 43), (33, 32, 40, 41), (32, 39, 47, 40), (38, 37, 45, 46), (36, 35, 43, 44), (40, 47, 55, 48), (46, 45, 53, 54), (44, 43, 51, 52), (42, 41, 49, 50), (47, 46, 54, 55), (45, 44, 52, 53), (43, 42, 50, 51), (41, 40, 48, 49), (50, 49, 54, 53), (51, 50, 53, 52), (49, 48, 55, 54), (3, 6, 7, 2), (0, 1, 2, 7), (4, 5, 6, 3)])
me_circle_006.polygons.foreach_set('use_smooth', [True] * 54)
me_circle_006.use_remesh_preserve_volume = False
me_circle_006.use_remesh_preserve_attributes = False
me_circle_006.use_mirror_vertex_groups = False
me_circle_006.update()
me_plane = bpy.data.meshes.new('Plane')
me_plane.from_pydata([(32.47, -108.7, 16.71), (11.89, 79.14, 16.71), (-71.07, 43.01, 16.71), (-61.71, -47.98, 16.71), (29.29, 8.219, 16.71), (75.46, 16.25, 16.71), (75.46, -88.13, 16.71), (-24.07, 1.784, 16.71), (-45.72, 23.44, 16.71), (-21.82, 47.34, 16.71), (-0.1696, 25.68, 16.71), (32.47, -108.7, -16.71), (11.89, 79.14, -16.71), (-71.07, 43.01, -16.71), (-61.71, -47.98, -16.71), (29.29, 8.219, -16.71), (75.46, 16.25, -16.71), (75.46, -88.13, -16.71), (-24.07, 1.784, -16.71), (-45.72, 23.44, -16.71), (-21.82, 47.34, -16.71), (-0.1696, 25.68, -16.71), (1664.0, -108.7, -16.71), (1685.0, 79.14, -16.71), (1768.0, 43.01, -16.71), (1758.0, -47.98, -16.71), (1667.0, 8.219, -16.71), (1621.0, 16.25, -16.71), (1621.0, -88.13, -16.71), (1721.0, 1.784, -16.71), (1742.0, 23.44, -16.71), (1718.0, 47.34, -16.71), (1697.0, 25.68, -16.71), (1664.0, -108.7, 16.71), (1685.0, 79.14, 16.71), (1768.0, 43.01, 16.71), (1758.0, -47.98, 16.71), (1667.0, 8.219, 16.71), (1621.0, 16.25, 16.71), (1621.0, -88.13, 16.71), (1721.0, 1.784, 16.71), (1742.0, 23.44, 16.71), (1718.0, 47.34, 16.71), (1697.0, 25.68, 16.71)], [], [(5, 4, 0, 6), (4, 1, 9, 10), (1, 2, 8, 9), (2, 3, 7, 8), (16, 17, 11, 15), (15, 21, 20, 12), (12, 20, 19, 13), (13, 19, 18, 14), (8, 19, 20, 9), (6, 17, 16, 5), (1, 12, 13, 2), (9, 20, 21, 10), (0, 11, 17, 6), (3, 14, 11, 0), (10, 21, 18, 7), (2, 13, 14, 3), (7, 18, 19, 8), (5, 16, 15, 4), (4, 15, 12, 1), (27, 26, 22, 28), (26, 23, 31, 32), (23, 24, 30, 31), (24, 25, 29, 30), (38, 39, 33, 37), (37, 43, 42, 34), (34, 42, 41, 35), (35, 41, 40, 36), (30, 41, 42, 31), (28, 39, 38, 27), (23, 34, 35, 24), (31, 42, 43, 32), (22, 33, 39, 28), (25, 36, 33, 22), (32, 43, 40, 29), (24, 35, 36, 25), (29, 40, 41, 30), (27, 38, 37, 26), (26, 37, 34, 23), (25, 22, 26, 29), (29, 26, 32), (36, 40, 37, 33), (40, 43, 37), (21, 15, 14, 18), (11, 14, 15), (3, 0, 4, 7), (7, 4, 10)])
me_plane.use_remesh_preserve_volume = False
me_plane.use_remesh_preserve_attributes = False
me_plane.use_mirror_vertex_groups = False
me_plane.update()
me_circle_003 = bpy.data.meshes.new('Circle.003')
me_circle_003.from_pydata([(-3.849e-07, 105.9, -26.69), (-74.88, 74.88, -26.69), (-105.9, -5.694e-06, -26.69), (-74.88, -74.88, -26.69), (8.873e-06, -105.9, -26.69), (74.88, -74.88, -26.69), (105.9, 1.981e-07, -26.69), (74.88, 74.88, -26.69), (-4.554e-07, 115.9, 6.442), (-81.97, 81.97, 6.442), (-115.9, -4.937e-06, 6.442), (-81.97, -81.97, 6.442), (9.678e-06, -115.9, 6.442), (81.97, -81.97, 6.442), (115.9, 1.512e-06, 6.442), (81.97, 81.97, 6.442), (1.065e-06, 81.14, 6.442), (-81.97, 81.97, 6.442), (-81.97, -4.006e-06, 6.442), (-81.97, -81.97, 6.442), (8.194e-06, -81.97, 6.442), (81.97, -81.97, 6.442), (81.97, 5.807e-07, 6.442), (81.97, 81.97, 6.442), (1.812e-06, 50.5, -38.61), (-35.71, 35.71, -38.61), (-50.5, -2.239e-06, -38.61), (-35.71, -35.71, -38.61), (6.227e-06, -50.5, -38.61), (35.71, -35.71, -38.61), (50.5, 5.71e-07, -38.61), (35.71, 35.71, -38.61), (1.812e-06, 50.5, -52.57), (-35.71, 35.71, -52.57), (-50.5, -2.849e-06, -52.57), (-35.71, -35.71, -52.57), (6.227e-06, -50.5, -52.57), (35.71, -35.71, -52.57), (50.5, -3.911e-08, -52.57), (35.71, 35.71, -52.57), (1.359e-06, 65.49, -52.57), (-46.31, 46.31, -52.57), (-65.49, -4.26e-06, -52.57), (-46.31, -46.31, -52.57), (7.084e-06, -65.49, -52.57), (46.31, -46.31, -52.57), (65.49, -6.167e-07, -52.57), (46.31, 46.31, -52.57), (1.359e-06, 65.49, -113.1), (-46.31, 46.31, -113.1), (-65.49, -6.904e-06, -113.1), (-46.31, -46.31, -113.1), (7.084e-06, -65.49, -113.1), (46.31, -46.31, -113.1), (65.49, -3.261e-06, -113.1), (46.31, 46.31, -113.1), (-2.941e-07, 96.57, -21.96), (-68.28, 68.28, -21.96), (-96.57, -5.01e-06, -21.96), (-68.28, -68.28, -21.96), (8.148e-06, -96.57, -21.96), (68.28, -68.28, -21.96), (96.57, 3.624e-07, -21.96), (68.28, 68.28, -21.96), (-120.2, 5.723e-06, 251.1), (-88.28, 88.28, 188.1), (-84.96, -84.96, 251.1), (-0.0001246, 124.8, 188.1), (-3.819e-06, -120.2, 251.1), (88.28, 88.28, 188.1), (84.96, -84.96, 251.1), (124.8, 5.445e-05, 188.1), (120.2, 5.538e-05, 251.1), (88.28, -88.28, 188.1), (84.96, 84.96, 251.1), (-2.519e-06, -124.8, 188.1), (-0.0001213, 120.2, 251.1), (-88.28, -88.28, 188.1), (-84.96, 84.96, 251.1), (-79.25, 79.25, 195.0), (-0.0001156, 112.1, 195.0), (79.25, 79.25, 195.0), (112.1, 4.978e-05, 195.0), (79.25, -79.25, 195.0), (-6.039e-06, -112.1, 195.0), (-79.25, -79.25, 195.0), (-79.25, 79.25, 251.1), (-0.0001156, 112.1, 251.1), (79.25, 79.25, 251.1), (112.1, 5.224e-05, 251.1), (79.25, -79.25, 251.1), (-6.039e-06, -112.1, 251.1), (-79.25, -79.25, 251.1), (-79.25, 79.25, 251.1), (79.25, 79.25, 251.1), (79.25, -79.25, 251.1), (-79.25, -79.25, 251.1), (-120.2, 6.079e-06, 259.2), (-84.96, -84.96, 259.2), (-3.463e-06, -120.2, 259.2), (84.96, -84.96, 259.2), (120.2, 5.573e-05, 259.2), (84.96, 84.96, 259.2), (-0.0001209, 120.2, 259.2), (-84.96, 84.96, 259.2)], [(86, 93), (88, 94), (90, 95), (92, 96)], [(4, 12, 11, 3), (2, 10, 9, 1), (7, 15, 14, 6), (5, 13, 12, 4), (3, 11, 10, 2), (1, 9, 8, 0), (0, 8, 15, 7), (6, 14, 13, 5), (15, 23, 22, 14), (13, 21, 20, 12), (11, 19, 18, 10), (9, 17, 16, 8), (8, 16, 23, 15), (14, 22, 21, 13), (12, 20, 19, 11), (10, 18, 17, 9), (4, 3, 27, 28), (2, 1, 25, 26), (7, 6, 30, 31), (5, 4, 28, 29), (3, 2, 26, 27), (1, 0, 24, 25), (0, 7, 31, 24), (6, 5, 29, 30), (24, 31, 39, 32), (30, 29, 37, 38), (28, 27, 35, 36), (26, 25, 33, 34), (31, 30, 38, 39), (29, 28, 36, 37), (27, 26, 34, 35), (25, 24, 32, 33), (35, 34, 42, 43), (33, 32, 40, 41), (32, 39, 47, 40), (38, 37, 45, 46), (36, 35, 43, 44), (34, 33, 41, 42), (39, 38, 46, 47), (37, 36, 44, 45), (47, 46, 54, 55), (45, 44, 52, 53), (43, 42, 50, 51), (41, 40, 48, 49), (40, 47, 55, 48), (46, 45, 53, 54), (44, 43, 51, 52), (42, 41, 49, 50), (50, 49, 54, 53), (49, 48, 55, 54), (51, 50, 53, 52), (16, 17, 57, 56), (23, 16, 56, 63), (21, 22, 62, 61), (19, 20, 60, 59), (17, 18, 58, 57), (22, 23, 63, 62), (20, 21, 61, 60), (18, 19, 59, 58), (76, 74, 69, 67), (74, 72, 71, 69), (72, 70, 73, 71), (70, 68, 75, 73), (68, 66, 77, 75), (78, 76, 67, 65), (68, 70, 100, 99), (70, 72, 101, 100), (76, 78, 104, 103), (75, 77, 85, 84), (69, 71, 82, 81), (67, 69, 81, 80), (73, 75, 84, 83), (65, 67, 80, 79), (71, 73, 83, 82), (84, 85, 92, 91), (82, 83, 90, 89), (80, 81, 88, 87), (83, 84, 91, 90), (81, 82, 89, 88), (79, 80, 87, 86), (66, 92, 85, 77), (78, 65, 79, 86), (98, 101, 102, 97), (103, 104, 97, 102), (99, 100, 101, 98), (74, 76, 103, 102), (66, 68, 99, 98), (64, 66, 98, 97), (78, 64, 97, 104), (72, 74, 102, 101), (70, 68, 66, 72), (72, 66, 64, 74), (78, 76, 74, 64)])
me_circle_003.polygons.foreach_set('use_smooth', [1, 1, 1, 1, 1, 1, 1, 1, 1, 1, 1, 1, 1, 1, 1, 1, 1, 1, 1, 1, 1, 1, 1, 1, 1, 1, 1, 1, 1, 1, 1, 1, 1, 1, 1, 1, 1, 1, 1, 1, 1, 1, 1, 1, 1, 1, 1, 1, 1, 1, 1, 1, 1, 1, 1, 1, 1, 1, 1, 1, 1, 1, 1, 1, 1, 1, 1, 1, 1, 1, 1, 1, 1, 1, 1, 1, 1, 1, 1, 1, 1, 1, 1, 1, 1, 1, 1, 0, 0, 1, 0, 0, 0])
me_circle_003.use_remesh_preserve_volume = False
me_circle_003.use_remesh_preserve_attributes = False
me_circle_003.use_mirror_vertex_groups = False
me_circle_003.update()
me_circle_002 = bpy.data.meshes.new('Circle.002')
me_circle_002.from_pydata([(65.96, 65.96, 109.0), (65.96, -65.96, 109.0), (-65.96, -65.96, 109.0), (-65.96, 65.96, 109.0), (68.22, 68.22, -94.62), (68.22, -68.22, -94.62), (-68.22, -68.22, -94.62), (-68.22, 68.22, -94.62), (-46.17, 65.96, -76.29), (53.77, -65.96, 92.62), (-53.77, -65.96, 92.62), (46.17, 65.96, -76.29), (-46.17, 65.96, 76.29), (53.77, -65.96, -83.09), (-53.77, -65.96, -83.09), (46.17, 65.96, 76.29), (65.96, 46.17, 76.29), (65.96, -46.17, 76.29), (65.96, 46.17, -76.29), (65.96, -46.17, -76.29), (-65.96, -46.17, 76.29), (-65.96, 46.17, 76.29), (-65.96, -46.17, -76.29), (-65.96, 46.17, -76.29), (44.76, -65.96, -74.09), (-44.76, -65.96, -74.09), (44.76, -65.96, 83.62), (-44.76, -65.96, 83.62), (53.77, -71.58, 92.62), (-53.77, -71.58, 92.62), (53.77, -71.58, -83.09), (-53.77, -71.58, -83.09), (44.76, -71.58, -74.09), (-44.76, -71.58, -74.09), (44.76, -71.58, 83.62), (-44.76, -71.58, 83.62), (-61.45, -46.17, 76.29), (-61.45, 46.17, 76.29), (-61.45, -46.17, -76.29), (-61.45, 46.17, -76.29), (61.45, 46.17, 76.29), (61.45, 46.17, -76.29), (61.45, -46.17, 76.29), (61.45, -46.17, -76.29), (46.17, 61.45, 76.29), (-46.17, 61.45, 76.29), (46.17, 61.45, -76.29), (-46.17, 61.45, -76.29)], [], [(2, 6, 14, 10), (4, 7, 8, 11), (0, 15, 12, 3), (1, 9, 13, 5), (0, 4, 11, 15), (7, 3, 12, 8), (14, 6, 5, 13), (2, 10, 9, 1), (5, 4, 18, 19), (3, 7, 23, 21), (4, 5, 6, 7), (1, 5, 19, 17), (0, 1, 17, 16), (4, 0, 16, 18), (2, 3, 21, 20), (6, 2, 20, 22), (7, 6, 22, 23), (13, 9, 28, 30), (25, 27, 35, 33), (9, 10, 29, 28), (24, 25, 33, 32), (31, 30, 32, 33), (29, 31, 33, 35), (35, 34, 28, 29), (34, 32, 30, 28), (27, 26, 34, 35), (14, 13, 30, 31), (26, 24, 32, 34), (10, 14, 31, 29), (24, 26, 27, 25), (11, 8, 47, 46), (19, 18, 41, 43), (20, 21, 37, 36), (22, 20, 36, 38), (23, 22, 38, 39), (21, 23, 39, 37), (38, 36, 37, 39), (41, 40, 42, 43), (17, 19, 43, 42), (16, 17, 42, 40), (18, 16, 40, 41), (45, 44, 46, 47), (15, 11, 46, 44), (12, 15, 44, 45), (8, 12, 45, 47)])
me_circle_002.use_remesh_preserve_volume = False
me_circle_002.use_remesh_preserve_attributes = False
me_circle_002.use_mirror_vertex_groups = False
me_circle_002.update()
me_circle_009 = bpy.data.meshes.new('Circle.009')
me_circle_009.from_pydata([(54.2, -145.8, 53.13), (54.2, -170.9, 113.9), (54.2, -231.6, 139.0), (54.2, -292.3, 113.9), (54.2, -317.5, 53.13), (54.2, -292.3, -7.586), (54.2, -231.6, -32.74), (54.2, -170.9, -7.586), (160.2, -96.48, 86.19), (179.0, -95.51, 149.2), (220.2, -131.2, 185.9), (259.6, -182.7, 174.9), (274.1, -219.7, 122.7), (255.3, -220.7, 59.69), (214.1, -185.0, 22.93), (174.7, -133.6, 33.91), (207.9, 15.15, 82.4), (223.5, 47.28, 137.6), (279.3, 58.78, 170.4), (342.5, 42.91, 161.8), (376.1, 8.972, 116.6), (360.4, -23.16, 61.46), (304.7, -34.66, 28.6), (241.5, -18.79, 37.27), (169.4, 123.8, 43.98), (161.7, 173.8, 85.86), (196.9, 227.0, 101.6), (254.4, 252.2, 82.04), (300.4, 234.6, 38.57), (308.1, 184.6, -3.304), (272.9, 131.4, -19.07), (215.5, 106.2, 0.5223), (67.23, 165.7, -6.556), (29.76, 210.0, 24.35), (21.34, 275.0, 19.8), (46.89, 322.7, -17.53), (91.45, 325.1, -65.77), (128.9, 280.8, -96.67), (137.3, 215.8, -92.13), (111.8, 168.1, -54.8), (-38.75, 116.4, -39.61), (-95.04, 134.6, -10.96), (-144.6, 174.6, -27.11), (-158.5, 213.0, -78.61), (-128.4, 227.3, -135.3), (-72.15, 209.2, -164.0), (-22.57, 169.2, -147.8), (-8.733, 130.8, -96.3), (-86.47, 4.808, -35.83), (-139.6, -8.196, 0.6374), (-203.7, -15.39, -11.63), (-241.4, -12.57, -65.43), (-230.4, -1.373, -129.3), (-177.3, 11.63, -165.7), (-113.2, 18.83, -153.5), (-75.52, 16.0, -99.65), (-47.96, -103.8, 2.593), (-77.76, -134.7, 52.34), (-121.4, -183.6, 57.18), (-153.3, -221.9, 14.29), (-154.8, -227.0, -51.21), (-125.0, -196.1, -101.0), (-81.36, -147.2, -105.8), (-49.46, -109.0, -62.91), (54.2, -145.7, 53.13), (54.2, -170.9, 113.9), (54.2, -231.6, 139.0), (54.2, -292.3, 113.9), (54.2, -317.5, 53.13), (54.2, -292.3, -7.583), (54.2, -231.6, -32.73), (54.2, -170.9, -7.583), (76.55, -145.8, 9874.0), (76.55, -170.9, 9813.0), (76.55, -231.6, 9788.0), (76.55, -292.3, 9813.0), (76.55, -317.5, 9874.0), (76.55, -292.3, 9935.0), (76.55, -231.6, 9960.0), (76.55, -170.9, 9935.0), (-29.44, -96.48, 9841.0), (-48.26, -95.51, 9778.0), (-89.41, -131.2, 9741.0), (-128.8, -182.7, 9752.0), (-143.3, -219.7, 9805.0), (-124.5, -220.7, 9868.0), (-83.37, -185.0, 9904.0), (-43.98, -133.6, 9893.0), (-77.15, 15.15, 9845.0), (-92.79, 47.28, 9790.0), (-148.5, 58.78, 9757.0), (-211.7, 42.91, 9766.0), (-245.3, 8.971, 9811.0), (-229.7, -23.16, 9866.0), (-174.0, -34.66, 9899.0), (-110.8, -18.79, 9890.0), (-38.65, 123.8, 9883.0), (-30.97, 173.8, 9841.0), (-66.17, 227.0, 9826.0), (-123.6, 252.2, 9845.0), (-169.7, 234.6, 9889.0), (-177.4, 184.6, 9931.0), (-142.2, 131.4, 9946.0), (-84.7, 106.2, 9927.0), (63.52, 165.7, 9934.0), (101.0, 210.0, 9903.0), (109.4, 275.0, 9908.0), (83.86, 322.7, 9945.0), (39.3, 325.1, 9993.0), (1.833, 280.8, 1.002e+04), (-6.594, 215.8, 1.002e+04), (18.96, 168.1, 9982.0), (169.5, 116.4, 9967.0), (225.8, 134.6, 9938.0), (275.4, 174.6, 9954.0), (289.2, 213.0, 1.001e+04), (259.2, 227.3, 1.006e+04), (202.9, 209.2, 1.009e+04), (153.3, 169.2, 1.008e+04), (139.5, 130.8, 1.002e+04), (217.2, 4.807, 9963.0), (270.3, -8.196, 9927.0), (334.5, -15.39, 9939.0), (372.1, -12.57, 9993.0), (361.2, -1.373, 1.006e+04), (308.1, 11.63, 1.009e+04), (243.9, 18.83, 1.008e+04), (206.3, 16.0, 1.003e+04), (178.7, -103.8, 9925.0), (208.5, -134.7, 9875.0), (252.1, -183.6, 9870.0), (284.0, -221.9, 9913.0), (285.5, -227.0, 9979.0), (255.7, -196.1, 1.003e+04), (212.1, -147.2, 1.003e+04), (180.2, -109.0, 9990.0), (76.55, -145.8, 9874.0), (76.55, -170.9, 9813.0), (76.55, -231.6, 9788.0), (76.55, -292.3, 9813.0), (76.55, -317.5, 9874.0), (76.55, -292.3, 9935.0), (76.55, -231.6, 9960.0), (76.55, -170.9, 9935.0), (-0.0001221, 100.0, 9938.0), (70.71, 70.71, 9938.0), (100.0, -0.0002485, 9938.0), (70.71, -70.71, 9938.0), (-0.0001308, -100.0, 9938.0), (-70.71, -70.71, 9938.0), (-100.0, -0.0002429, 9938.0), (-70.71, 70.71, 9938.0), (-0.000123, 104.9, 1.002e+04), (70.71, 77.42, 1.003e+04), (100.0, 10.94, 1.005e+04), (70.71, -55.53, 1.008e+04), (-0.0001326, -83.06, 1.009e+04), (-70.71, -55.53, 1.008e+04), (-100.0, 10.94, 1.005e+04), (-70.71, 77.42, 1.003e+04), (-0.0001238, 119.3, 1.008e+04), (70.71, 97.18, 1.01e+04), (100.0, 43.77, 1.015e+04), (70.71, -9.641, 1.019e+04), (-0.0001341, -31.76, 1.021e+04), (-70.71, -9.641, 1.019e+04), (-100.0, 43.77, 1.015e+04), (-70.71, 97.18, 1.01e+04), (-0.0001241, 155.2, 1.011e+04), (70.71, 146.1, 1.013e+04), (100.0, 124.0, 1.02e+04), (70.71, 102.0, 1.027e+04), (-0.0001351, 92.86, 1.03e+04), (-70.71, 102.0, 1.027e+04), (-100.0, 124.0, 1.02e+04), (-70.71, 146.1, 1.013e+04), (-0.0001245, 212.1, 1.014e+04), (70.71, 216.2, 1.017e+04), (100.0, 226.1, 1.024e+04), (70.71, 236.1, 1.031e+04), (-0.0001357, 240.2, 1.034e+04), (-70.71, 236.1, 1.031e+04), (-100.0, 226.1, 1.024e+04), (-70.71, 216.2, 1.017e+04), (-0.0001217, 106.0, 9910.0), (70.71, 77.12, 9906.0), (100.0, 7.295, 9894.0), (70.71, -62.53, 9883.0), (-0.0001301, -91.45, 9879.0), (-70.71, -62.53, 9883.0), (-100.0, 7.295, 9894.0), (-70.71, 77.12, 9906.0), (-0.0001206, 149.9, 9819.0), (70.71, 126.3, 9801.0), (100.0, 69.3, 9760.0), (70.71, 12.35, 9718.0), (-0.0001279, -11.25, 9700.0), (-70.71, 12.35, 9718.0), (-100.0, 69.3, 9760.0), (-70.71, 126.3, 9801.0), (-0.0001201, 197.9, 9775.0), (70.71, 179.5, 9752.0), (100.0, 135.0, 9698.0), (70.71, 90.42, 9643.0), (-0.000127, 71.97, 9620.0), (-70.71, 90.42, 9643.0), (-100.0, 135.0, 9698.0), (-70.71, 179.5, 9752.0), (-0.0001197, 268.7, 9745.0), (70.71, 274.4, 9716.0), (100.0, 288.2, 9646.0), (70.71, 301.9, 9577.0), (-0.0001261, 307.6, 9548.0), (-70.71, 301.9, 9577.0), (-100.0, 288.2, 9646.0), (-70.71, 274.4, 9716.0), (-9.665e-05, 7722.0, 7832.0), (70.71, 7726.0, 7861.0), (100.0, 7736.0, 7931.0), (70.71, 7746.0, 8001.0), (-0.0001078, 7750.0, 8030.0), (-70.71, 7746.0, 8001.0), (-100.0, 7736.0, 7931.0), (-70.71, 7726.0, 7861.0), (-9.603e-05, 7833.0, 7780.0), (70.71, 7859.0, 7792.0), (100.0, 7924.0, 7821.0), (70.71, 7988.0, 7850.0), (-0.0001058, 8015.0, 7862.0), (-70.71, 7988.0, 7850.0), (-100.0, 7924.0, 7821.0), (-70.71, 7859.0, 7792.0), (-9.512e-05, 7911.0, 7705.0), (70.71, 7941.0, 7705.0), (100.0, 8011.0, 7703.0), (70.71, 8082.0, 7702.0), (-0.0001038, 8111.0, 7701.0), (-70.71, 8082.0, 7702.0), (-100.0, 8011.0, 7703.0), (-70.71, 7941.0, 7705.0), (-8.881e-05, 7911.0, 7182.0), (70.71, 7941.0, 7182.0), (100.0, 8011.0, 7180.0), (70.71, 8082.0, 7179.0), (-9.75e-05, 8111.0, 7179.0), (-70.71, 8082.0, 7179.0), (-100.0, 8011.0, 7180.0), (-70.71, 7941.0, 7182.0), (0.0, 100.0, 0.0), (-70.71, 70.71, 0.0), (-100.0, -4.371e-06, 0.0), (-70.71, -70.71, 0.0), (8.742e-06, -100.0, 0.0), (70.71, -70.71, 0.0), (100.0, 1.192e-06, 0.0), (70.71, 70.71, 0.0), (3.452e-06, 104.9, -78.98), (-70.71, 77.42, -88.96), (-100.0, 10.94, -113.1), (-70.71, -55.53, -137.2), (1.518e-05, -83.06, -147.2), (70.71, -55.53, -137.2), (100.0, 10.94, -113.1), (70.71, 77.42, -88.96), (6.224e-06, 119.3, -142.4), (-70.71, 97.18, -161.6), (-100.0, 43.77, -207.9), (-70.71, -9.641, -254.2), (2.069e-05, -31.76, -273.4), (70.71, -9.641, -254.2), (100.0, 43.77, -207.9), (70.71, 97.18, -161.6), (7.326e-06, 155.2, -167.6), (-70.71, 146.1, -195.4), (-100.0, 124.0, -262.6), (-70.71, 102.0, -329.8), (2.438e-05, 92.86, -357.6), (70.71, 102.0, -329.8), (100.0, 124.0, -262.6), (70.71, 146.1, -195.4), (8.906e-06, 212.1, -203.7), (-70.71, 216.2, -232.7), (-100.0, 226.1, -302.7), (-70.71, 236.1, -372.8), (2.63e-05, 240.2, -401.8), (70.71, 236.1, -372.8), (100.0, 226.1, -302.7), (70.71, 216.2, -232.7), (-1.222e-06, 106.0, 27.96), (-70.71, 77.12, 32.59), (-100.0, 7.295, 43.77), (-70.71, -62.53, 54.95), (6.138e-06, -91.45, 59.58), (70.71, -62.53, 54.95), (100.0, 7.295, 43.77), (70.71, 77.12, 32.59), (-5.222e-06, 149.9, 119.5), (-70.71, 126.3, 136.8), (-100.0, 69.3, 178.7), (-70.71, 12.35, 220.6), (-1.661e-06, -11.25, 238.0), (70.71, 12.35, 220.6), (100.0, 69.3, 178.7), (70.71, 126.3, 136.8), (-7.128e-06, 197.9, 163.1), (-70.71, 179.5, 185.8), (-100.0, 135.0, 240.7), (-70.71, 90.42, 295.7), (-5.176e-06, 71.97, 318.4), (70.71, 90.42, 295.7), (100.0, 135.0, 240.7), (70.71, 179.5, 185.8), (-8.468e-06, 268.7, 193.7), (-70.71, 274.4, 222.4), (-100.0, 288.2, 291.8), (-70.71, 301.9, 361.2), (-8.301e-06, 307.6, 389.9), (70.71, 301.9, 361.2), (100.0, 288.2, 291.8), (70.71, 274.4, 222.4), (-0.0001068, 7722.0, 2027.0), (-70.71, 7726.0, 1998.0), (-100.0, 7736.0, 1928.0), (-70.71, 7746.0, 1858.0), (-8.943e-05, 7750.0, 1829.0), (70.71, 7746.0, 1858.0), (100.0, 7736.0, 1928.0), (70.71, 7726.0, 1998.0), (-0.0001091, 7833.0, 2078.0), (-70.71, 7859.0, 2066.0), (-100.0, 7924.0, 2037.0), (-70.71, 7988.0, 2008.0), (-9.675e-05, 8015.0, 1996.0), (70.71, 7988.0, 2008.0), (100.0, 7924.0, 2037.0), (70.71, 7859.0, 2066.0), (-0.0001124, 7911.0, 2154.0), (-70.71, 7941.0, 2154.0), (-100.0, 8011.0, 2155.0), (-70.71, 8082.0, 2157.0), (-0.0001038, 8111.0, 2157.0), (70.71, 8082.0, 2157.0), (100.0, 8011.0, 2155.0), (70.71, 7941.0, 2154.0), (-0.0001352, 7911.0, 2676.0), (-70.71, 7941.0, 2677.0), (-100.0, 8011.0, 2678.0), (-70.71, 8082.0, 2680.0), (-0.0001266, 8111.0, 2680.0), (70.71, 8082.0, 2680.0), (100.0, 8011.0, 2678.0), (70.71, 7941.0, 2677.0)], [], [(0, 8, 15, 7), (6, 14, 13, 5), (4, 12, 11, 3), (2, 10, 9, 1), (7, 15, 14, 6), (5, 13, 12, 4), (3, 11, 10, 2), (1, 9, 8, 0), (15, 23, 22, 14), (13, 21, 20, 12), (11, 19, 18, 10), (9, 17, 16, 8), (8, 16, 23, 15), (14, 22, 21, 13), (12, 20, 19, 11), (10, 18, 17, 9), (22, 30, 29, 21), (20, 28, 27, 19), (18, 26, 25, 17), (23, 31, 30, 22), (21, 29, 28, 20), (19, 27, 26, 18), (17, 25, 24, 16), (16, 24, 31, 23), (25, 33, 32, 24), (24, 32, 39, 31), (30, 38, 37, 29), (28, 36, 35, 27), (26, 34, 33, 25), (31, 39, 38, 30), (29, 37, 36, 28), (27, 35, 34, 26), (39, 47, 46, 38), (37, 45, 44, 36), (35, 43, 42, 34), (33, 41, 40, 32), (32, 40, 47, 39), (38, 46, 45, 37), (36, 44, 43, 35), (34, 42, 41, 33), (42, 50, 49, 41), (47, 55, 54, 46), (45, 53, 52, 44), (43, 51, 50, 42), (41, 49, 48, 40), (40, 48, 55, 47), (46, 54, 53, 45), (44, 52, 51, 43), (48, 56, 63, 55), (54, 62, 61, 53), (52, 60, 59, 51), (50, 58, 57, 49), (55, 63, 62, 54), (53, 61, 60, 52), (51, 59, 58, 50), (49, 57, 56, 48), (59, 67, 66, 58), (57, 65, 64, 56), (56, 64, 71, 63), (62, 70, 69, 61), (60, 68, 67, 59), (58, 66, 65, 57), (63, 71, 70, 62), (61, 69, 68, 60), (72, 80, 87, 79), (78, 86, 85, 77), (76, 84, 83, 75), (74, 82, 81, 73), (79, 87, 86, 78), (77, 85, 84, 76), (75, 83, 82, 74), (73, 81, 80, 72), (87, 95, 94, 86), (85, 93, 92, 84), (83, 91, 90, 82), (81, 89, 88, 80), (80, 88, 95, 87), (86, 94, 93, 85), (84, 92, 91, 83), (82, 90, 89, 81), (94, 102, 101, 93), (92, 100, 99, 91), (90, 98, 97, 89), (95, 103, 102, 94), (93, 101, 100, 92), (91, 99, 98, 90), (89, 97, 96, 88), (88, 96, 103, 95), (97, 105, 104, 96), (96, 104, 111, 103), (102, 110, 109, 101), (100, 108, 107, 99), (98, 106, 105, 97), (103, 111, 110, 102), (101, 109, 108, 100), (99, 107, 106, 98), (111, 119, 118, 110), (109, 117, 116, 108), (107, 115, 114, 106), (105, 113, 112, 104), (104, 112, 119, 111), (110, 118, 117, 109), (108, 116, 115, 107), (106, 114, 113, 105), (114, 122, 121, 113), (119, 127, 126, 118), (117, 125, 124, 116), (115, 123, 122, 114), (113, 121, 120, 112), (112, 120, 127, 119), (118, 126, 125, 117), (116, 124, 123, 115), (120, 128, 135, 127), (126, 134, 133, 125), (124, 132, 131, 123), (122, 130, 129, 121), (127, 135, 134, 126), (125, 133, 132, 124), (123, 131, 130, 122), (121, 129, 128, 120), (131, 139, 138, 130), (129, 137, 136, 128), (128, 136, 143, 135), (134, 142, 141, 133), (132, 140, 139, 131), (130, 138, 137, 129), (135, 143, 142, 134), (133, 141, 140, 132), (147, 146, 154, 155), (145, 144, 152, 153), (144, 151, 159, 152), (150, 149, 157, 158), (148, 147, 155, 156), (146, 145, 153, 154), (151, 150, 158, 159), (149, 148, 156, 157), (158, 157, 165, 166), (156, 155, 163, 164), (154, 153, 161, 162), (159, 158, 166, 167), (157, 156, 164, 165), (155, 154, 162, 163), (153, 152, 160, 161), (152, 159, 167, 160), (161, 160, 168, 169), (160, 167, 175, 168), (166, 165, 173, 174), (164, 163, 171, 172), (162, 161, 169, 170), (167, 166, 174, 175), (165, 164, 172, 173), (163, 162, 170, 171), (175, 174, 182, 183), (173, 172, 180, 181), (171, 170, 178, 179), (169, 168, 176, 177), (168, 175, 183, 176), (174, 173, 181, 182), (172, 171, 179, 180), (170, 169, 177, 178), (146, 147, 187, 186), (144, 145, 185, 184), (151, 144, 184, 191), (149, 150, 190, 189), (147, 148, 188, 187), (145, 146, 186, 185), (150, 151, 191, 190), (148, 149, 189, 188), (191, 184, 192, 199), (189, 190, 198, 197), (187, 188, 196, 195), (185, 186, 194, 193), (190, 191, 199, 198), (188, 189, 197, 196), (186, 187, 195, 194), (184, 185, 193, 192), (194, 195, 203, 202), (192, 193, 201, 200), (199, 192, 200, 207), (197, 198, 206, 205), (195, 196, 204, 203), (193, 194, 202, 201), (198, 199, 207, 206), (196, 197, 205, 204), (206, 207, 215, 214), (204, 205, 213, 212), (202, 203, 211, 210), (200, 201, 209, 208), (207, 200, 208, 215), (205, 206, 214, 213), (203, 204, 212, 211), (201, 202, 210, 209), (178, 177, 217, 218), (183, 182, 222, 223), (181, 180, 220, 221), (179, 178, 218, 219), (177, 176, 216, 217), (176, 183, 223, 216), (182, 181, 221, 222), (180, 179, 219, 220), (216, 223, 231, 224), (222, 221, 229, 230), (220, 219, 227, 228), (218, 217, 225, 226), (223, 222, 230, 231), (221, 220, 228, 229), (219, 218, 226, 227), (217, 216, 224, 225), (229, 228, 236, 237), (227, 226, 234, 235), (225, 224, 232, 233), (224, 231, 239, 232), (230, 229, 237, 238), (228, 227, 235, 236), (226, 225, 233, 234), (231, 230, 238, 239), (239, 238, 246, 247), (237, 236, 244, 245), (235, 234, 242, 243), (233, 232, 240, 241), (232, 239, 247, 240), (238, 237, 245, 246), (236, 235, 243, 244), (234, 233, 241, 242), (251, 250, 258, 259), (249, 248, 256, 257), (248, 255, 263, 256), (254, 253, 261, 262), (252, 251, 259, 260), (250, 249, 257, 258), (255, 254, 262, 263), (253, 252, 260, 261), (262, 261, 269, 270), (260, 259, 267, 268), (258, 257, 265, 266), (263, 262, 270, 271), (261, 260, 268, 269), (259, 258, 266, 267), (257, 256, 264, 265), (256, 263, 271, 264), (265, 264, 272, 273), (264, 271, 279, 272), (270, 269, 277, 278), (268, 267, 275, 276), (266, 265, 273, 274), (271, 270, 278, 279), (269, 268, 276, 277), (267, 266, 274, 275), (279, 278, 286, 287), (277, 276, 284, 285), (275, 274, 282, 283), (273, 272, 280, 281), (272, 279, 287, 280), (278, 277, 285, 286), (276, 275, 283, 284), (274, 273, 281, 282), (250, 251, 291, 290), (248, 249, 289, 288), (255, 248, 288, 295), (253, 254, 294, 293), (251, 252, 292, 291), (249, 250, 290, 289), (254, 255, 295, 294), (252, 253, 293, 292), (295, 288, 296, 303), (293, 294, 302, 301), (291, 292, 300, 299), (289, 290, 298, 297), (294, 295, 303, 302), (292, 293, 301, 300), (290, 291, 299, 298), (288, 289, 297, 296), (298, 299, 307, 306), (296, 297, 305, 304), (303, 296, 304, 311), (301, 302, 310, 309), (299, 300, 308, 307), (297, 298, 306, 305), (302, 303, 311, 310), (300, 301, 309, 308), (310, 311, 319, 318), (308, 309, 317, 316), (306, 307, 315, 314), (304, 305, 313, 312), (311, 304, 312, 319), (309, 310, 318, 317), (307, 308, 316, 315), (305, 306, 314, 313), (282, 281, 321, 322), (287, 286, 326, 327), (285, 284, 324, 325), (283, 282, 322, 323), (281, 280, 320, 321), (280, 287, 327, 320), (286, 285, 325, 326), (284, 283, 323, 324), (320, 327, 335, 328), (326, 325, 333, 334), (324, 323, 331, 332), (322, 321, 329, 330), (327, 326, 334, 335), (325, 324, 332, 333), (323, 322, 330, 331), (321, 320, 328, 329), (333, 332, 340, 341), (331, 330, 338, 339), (329, 328, 336, 337), (328, 335, 343, 336), (334, 333, 341, 342), (332, 331, 339, 340), (330, 329, 337, 338), (335, 334, 342, 343), (343, 342, 350, 351), (341, 340, 348, 349), (339, 338, 346, 347), (337, 336, 344, 345), (336, 343, 351, 344), (342, 341, 349, 350), (340, 339, 347, 348), (338, 337, 345, 346)])
me_circle_009.polygons.foreach_set('use_smooth', [True] * 320)
me_circle_009.use_remesh_preserve_volume = False
me_circle_009.use_remesh_preserve_attributes = False
me_circle_009.use_mirror_vertex_groups = False
me_circle_009.update()

# ---- objects
ob_verkko = bpy.data.objects.new('Verkko', me_circle_013)
ob_kahva = bpy.data.objects.new('Kahva', me_circle_006)
ob_joku_pidinjuttu = bpy.data.objects.new('joku pidinjuttu', me_plane)
ob_runko = bpy.data.objects.new('Runko', me_circle_003)
ob_keskus = bpy.data.objects.new('Keskus', me_circle_002)
ob_sanka = bpy.data.objects.new('Sanka', me_circle_009)

# ---- transforms, parenting, visibility, modifiers, constraints
ob_verkko.location = (8.569, -6.127, -0.6291)
ob_verkko.rotation_euler = (0.0, 1.571, -1.571)
ob_verkko.scale = (0.002743, 0.002743, 0.002743)
ob_verkko.lineart.crease_threshold = 0.0
_m = ob_verkko.modifiers.new('Auto Smooth', 'NODES')
_m.node_group = ng_auto_smooth
_gi = [s.identifier for s in ng_auto_smooth.interface.items_tree if s.item_type == 'SOCKET' and s.in_out == 'INPUT']
_m[_gi[1]] = 1.047  # Angle
ob_kahva.location = (0.0, 22.57, -7.461e-08)
ob_kahva.rotation_euler = (0.0, 1.571, 0.0)
ob_kahva.scale = (0.01258, 0.01258, 0.01258)
ob_kahva.lineart.crease_threshold = 0.0
_m = ob_kahva.modifiers.new('Auto Smooth', 'NODES')
_m.node_group = ng_auto_smooth
_gi = [s.identifier for s in ng_auto_smooth.interface.items_tree if s.item_type == 'SOCKET' and s.in_out == 'INPUT']
_m[_gi[1]] = 1.047  # Angle
ob_joku_pidinjuttu.location = (10.11, 4.693, 0.0)
ob_joku_pidinjuttu.rotation_euler = (0.0, 3.142, 0.0)
ob_joku_pidinjuttu.scale = (0.01192, 0.01192, 0.01192)
ob_joku_pidinjuttu.lineart.crease_threshold = 0.0
ob_runko.location = (0.0, 3.039, 0.0)
ob_runko.rotation_euler = (1.571, 1.571, 0.0)
ob_runko.scale = (0.09243, 0.09243, 0.09243)
ob_runko.lineart.crease_threshold = 0.0
_m = ob_runko.modifiers.new('Auto Smooth', 'NODES')
_m.node_group = ng_auto_smooth
_gi = [s.identifier for s in ng_auto_smooth.interface.items_tree if s.item_type == 'SOCKET' and s.in_out == 'INPUT']
_m[_gi[1]] = 1.047  # Angle
ob_keskus.location = (-9.885e-07, -8.065, 3.954e-06)
ob_keskus.rotation_euler = (1.571, 3.142, 0.0)
ob_keskus.scale = (0.1111, 0.1111, 0.1111)
ob_keskus.lineart.crease_threshold = 0.0
_m = ob_keskus.modifiers.new('Auto Smooth', 'NODES')
_m.node_group = ng_auto_smooth
_gi = [s.identifier for s in ng_auto_smooth.interface.items_tree if s.item_type == 'SOCKET' and s.in_out == 'INPUT']
_m[_gi[1]] = 1.047  # Angle
ob_sanka.location = (10.5, 5.488, -0.1143)
ob_sanka.rotation_euler = (0.0, 4.712, 0.0)
ob_sanka.scale = (0.002109, 0.002109, 0.002109)
ob_sanka.lineart.crease_threshold = 0.0
_m = ob_sanka.modifiers.new('Auto Smooth', 'NODES')
_m.node_group = ng_auto_smooth
_gi = [s.identifier for s in ng_auto_smooth.interface.items_tree if s.item_type == 'SOCKET' and s.in_out == 'INPUT']
_m[_gi[1]] = 1.047  # Angle

# ---- collection membership
col_collection_1.objects.link(ob_verkko)
col_collection_1.objects.link(ob_kahva)
col_collection_1.objects.link(ob_joku_pidinjuttu)
col_collection_1.objects.link(ob_runko)
col_collection_1.objects.link(ob_keskus)
col_collection_1.objects.link(ob_sanka)

# ---- scene / render settings (as saved in the file)
scene.frame_start = 1; scene.frame_end = 250; scene.frame_set(1)
scene.render.engine = 'BLENDER_EEVEE_NEXT'
scene.render.resolution_percentage = 50
scene.render.dither_intensity = 0.0
scene.cycles.use_denoising = False
scene.cycles.samples = 128
scene.cycles.sampling_pattern = 'TABULATED_SOBOL'
scene.cycles.light_sampling_threshold = 0.0
scene.cycles.use_adaptive_sampling = False
scene.cycles.use_light_tree = False
scene.cycles.blur_glossy = 0.0
scene.cycles.sample_clamp_indirect = 0.0
scene.view_settings.view_transform = 'Standard'
scene.unit_settings.scale_length = 0.01
bpy.context.view_layer.update()

# ---- added for rendering (the .blend has no active camera and no usable light): camera, sun
cam_auto = bpy.data.cameras.new('AutoCamera')
cam_auto.lens = 50.0
cam_auto.sensor_width = 36.0
cam_auto.clip_end = 1000.0
ob_auto_camera = bpy.data.objects.new('AutoCamera', cam_auto)
scene.collection.objects.link(ob_auto_camera)
ob_auto_camera.location = (51.2035, -59.9085, 40.69)
ob_auto_camera.rotation_euler = (1.09748, -7.21219e-08, 0.694738)
scene.camera = ob_auto_camera
light_auto_sun = bpy.data.lights.new('AutoSun', 'SUN')
light_auto_sun.energy = 3.0
light_auto_sun.angle = 0.0523599
ob_auto_sun = bpy.data.objects.new('AutoSun', light_auto_sun)
scene.collection.objects.link(ob_auto_sun)
ob_auto_sun.rotation_euler = (0.872665, 0.174533, 0.523599)
bpy.context.view_layer.update()
